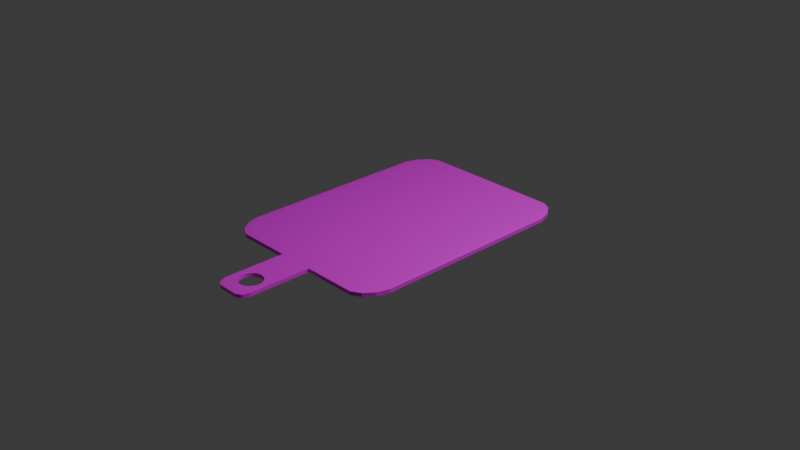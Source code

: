 # Source: CuttingBoard.blend  (saved by Blender 4.4.32; exported with 4.5.12 LTS)
import bpy
from mathutils import Matrix  # noqa: F401  (used for matrix-valued properties, if any)

bpy.ops.wm.read_factory_settings(use_empty=True)
scene = bpy.context.scene
scene.name = 'Scene'

# ---- collections
col_collection = bpy.data.collections.new('Collection'); scene.collection.children.link(col_collection)

# ---- images (referenced by path relative to the original .blend; pixels are not part of the script)
import os
ASSET_DIR = os.environ.get("B2B_ASSET_DIR", "")  # directory of the original .blend (textures are referenced by path, not embedded)
HERE = os.path.dirname(os.path.abspath(__file__))  # packed textures are extracted next to this script under _unpacked/

def load_image(name, relpath, width, height, colorspace="sRGB"):
    """Load a texture the original file referenced (path relative to the .blend, or extracted next to this script)."""
    p = next((c for c in (os.path.join(HERE, relpath), os.path.join(ASSET_DIR, relpath)) if relpath and os.path.exists(c)), "")
    if p:
        img = bpy.data.images.load(p, check_existing=True)
        img.name = name
    else:  # same state as the original file: an image datablock whose file is absent (Cycles renders it pink)
        img = bpy.data.images.new(name, width, height)
        img.source = "FILE"
        img.filepath = "//" + (relpath or name)
    img.colorspace_settings.name = colorspace
    return img
img_board_base_color = load_image('Board Base Color', '', 1024, 1024, 'sRGB')

# ---- materials (node trees are filled in below, after node groups)
mat_material_001 = bpy.data.materials.new('Material.001')

# ---- material node trees
mat_material_001.use_nodes = True; mat_material_001.node_tree.nodes.clear()
_N = mat_material_001.node_tree.nodes; _L = mat_material_001.node_tree.links
n0 = _N.new('ShaderNodeBsdfPrincipled'); n0.name = 'Principled BSDF'; n0.location = (10, 300)
n1 = _N.new('ShaderNodeOutputMaterial'); n1.name = 'Material Output'; n1.location = (300, 300)
n2 = _N.new('ShaderNodeTexImage'); n2.name = 'Image Texture'; n2.location = (-280, 280)
n2.image = img_board_base_color
_L.new(n0.outputs[0], n1.inputs[0])
_L.new(n2.outputs[0], n0.inputs[0])
n1.is_active_output = True

# ---- world
world_world = bpy.data.worlds.new('World'); scene.world = world_world
world_world.use_nodes = True; world_world.node_tree.nodes.clear()
_N = world_world.node_tree.nodes; _L = world_world.node_tree.links
n0 = _N.new('ShaderNodeOutputWorld'); n0.name = 'World Output'; n0.location = (300, 300)
n1 = _N.new('ShaderNodeBackground'); n1.name = 'Background'; n1.location = (10, 300)
n1.inputs[0].default_value = (0.05088, 0.05088, 0.05088, 1.0)
_L.new(n1.outputs[0], n0.inputs[0])
n0.is_active_output = True
world_world.color = (0.05088, 0.05088, 0.05088)
world_world.sun_shadow_jitter_overblur = 0.0

# ---- cameras
cam_camera = bpy.data.cameras.new('Camera')
cam_camera.clip_end = 100.0
cam_camera.ortho_scale = 7.314

# ---- lights
light_light = bpy.data.lights.new('Light', 'POINT')
light_light.energy = 1000.0
light_light.shadow_soft_size = 0.1

# ---- meshes
me_cube_001 = bpy.data.meshes.new('Cube.001')
me_cube_001.from_pydata([(0.39, -1.0, -0.78), (0.39, -0.9584, 0.8805), (0.39, 0.9584, -0.8805), (0.39, 0.78, -1.0), (0.39, 0.8805, 0.9584), (0.39, 1.0, 0.78), (0.39, -0.8805, -0.9584), (0.39, -0.78, 1.0), (0.0, -0.9584, 0.8805), (0.0, -1.0, 0.78), (0.0, -0.8805, 0.9584), (0.0, -0.78, 1.0), (0.0, -0.9584, -0.8805), (0.0, -1.0, -0.78), (0.0, -0.8805, -0.9584), (0.0, -0.78, -1.0), (0.0, 0.9584, 0.8805), (0.0, 1.0, 0.78), (0.0, 0.8805, 0.9584), (0.0, 0.78, 1.0), (0.0, 0.9584, -0.8805), (0.0, 1.0, -0.78), (0.0, 0.8805, -0.9584), (0.0, 0.78, -1.0), (-0.8805, -0.78, -0.9584), (-0.78, -0.78, -1.0), (-0.78, -0.8805, -0.9584), (-0.8869, -0.8869, -0.9039), (-0.78, -0.9584, -0.8805), (-0.78, -1.0, -0.78), (-0.8805, -0.9584, -0.78), (-0.8869, -0.9039, -0.8869), (-0.9584, -0.78, -0.8805), (-0.9039, -0.8869, -0.8869), (-0.9584, -0.8805, -0.78), (-1.0, -0.78, -0.78), (-0.8805, -0.9584, 0.78), (-0.78, -1.0, 0.78), (-0.78, -0.9584, 0.8805), (-0.8869, -0.9039, 0.8869), (-0.78, -0.8805, 0.9584), (-0.78, -0.78, 1.0), (-0.8805, -0.78, 0.9584), (-0.8869, -0.8869, 0.9039), (-0.9584, -0.8805, 0.78), (-0.9039, -0.8869, 0.8869), (-0.9584, -0.78, 0.8805), (-1.0, -0.78, 0.78), (-0.78, 0.8805, -0.9584), (-0.78, 0.78, -1.0), (-0.8805, 0.78, -0.9584), (-0.8869, 0.8869, -0.9039), (-0.9584, 0.78, -0.8805), (-1.0, 0.78, -0.78), (-0.9584, 0.8805, -0.78), (-0.9039, 0.8869, -0.8869), (-0.78, 0.9584, -0.8805), (-0.8869, 0.9039, -0.8869), (-0.8805, 0.9584, -0.78), (-0.78, 1.0, -0.78), (-0.8805, 0.78, 0.9584), (-0.78, 0.78, 1.0), (-0.78, 0.8805, 0.9584), (-0.8869, 0.8869, 0.9039), (-0.78, 0.9584, 0.8805), (-0.78, 1.0, 0.78), (-0.8805, 0.9584, 0.78), (-0.8869, 0.9039, 0.8869), (-0.9584, 0.78, 0.8805), (-0.9039, 0.8869, 0.8869), (-0.9584, 0.8805, 0.78), (-1.0, 0.78, 0.78), (0.78, -0.8805, -0.9584), (0.78, -0.78, -1.0), (0.8805, -0.78, -0.9584), (0.8869, -0.8869, -0.9039), (0.9584, -0.78, -0.8805), (1.0, -0.78, -0.78), (0.9584, -0.8805, -0.78), (0.9039, -0.8869, -0.8869), (0.78, -0.9584, -0.8805), (0.8869, -0.9039, -0.8869), (0.8805, -0.9584, -0.78), (0.78, -1.0, -0.78), (0.8805, -0.78, 0.9584), (0.78, -0.78, 1.0), (0.78, -0.8805, 0.9584), (0.8869, -0.8869, 0.9039), (0.78, -0.9584, 0.8805), (0.78, -1.0, 0.78), (0.8805, -0.9584, 0.78), (0.8869, -0.9039, 0.8869), (0.9584, -0.78, 0.8805), (0.9039, -0.8869, 0.8869), (0.9584, -0.8805, 0.78), (1.0, -0.78, 0.78), (0.8805, 0.78, -0.9584), (0.78, 0.78, -1.0), (0.78, 0.8805, -0.9584), (0.8869, 0.8869, -0.9039), (0.78, 0.9584, -0.8805), (0.78, 1.0, -0.78), (0.8805, 0.9584, -0.78), (0.8869, 0.9039, -0.8869), (0.9584, 0.78, -0.8805), (0.9039, 0.8869, -0.8869), (0.9584, 0.8805, -0.78), (1.0, 0.78, -0.78), (0.78, 0.8805, 0.9584), (0.78, 0.78, 1.0), (0.8805, 0.78, 0.9584), (0.8869, 0.8869, 0.9039), (0.9584, 0.78, 0.8805), (1.0, 0.78, 0.78), (0.9584, 0.8805, 0.78), (0.9039, 0.8869, 0.8869), (0.78, 0.9584, 0.8805), (0.8869, 0.9039, 0.8869), (0.8805, 0.9584, 0.78), (0.78, 1.0, 0.78), (0.39, 0.8805, -0.9584), (0.39, 1.0, -0.78), (0.39, 0.78, 1.0), (0.39, 0.9584, 0.8805), (0.39, -0.78, -1.0), (0.39, -0.9584, -0.8805), (0.39, -0.8805, 0.9584), (0.39, -1.0, 0.78), (0.195, -1.0, 0.78), (0.195, -0.8805, 0.9584), (0.195, 0.9584, 0.8805), (0.195, -0.78, 1.0), (0.195, -0.8805, -0.9584), (0.195, 1.0, 0.78), (0.195, 0.8805, 0.9584), (0.195, 0.78, -1.0), (0.195, -0.9584, -0.8805), (0.195, 0.8805, -0.9584), (0.195, 0.78, 1.0), (0.195, 0.9584, -0.8805), (0.195, -0.9584, 0.8805), (0.195, -1.0, -0.78), (0.195, -0.78, -1.0), (0.195, 1.0, -0.78), (-0.39, -0.9584, -0.8805), (-0.39, 0.9584, 0.8805), (-0.39, 1.0, -0.78), (-0.39, 0.8805, -0.9584), (-0.39, 0.78, 1.0), (-0.39, -0.78, -1.0), (-0.39, -0.8805, 0.9584), (-0.39, -1.0, 0.78), (-0.39, 0.78, -1.0), (-0.39, 0.9584, -0.8805), (-0.39, 0.8805, 0.9584), (-0.39, 1.0, 0.78), (-0.39, -0.8805, -0.9584), (-0.39, -1.0, -0.78), (-0.39, -0.78, 1.0), (-0.39, -0.9584, 0.8805), (-0.195, -0.9584, -0.8805), (-0.195, 0.9584, 0.8805), (-0.195, 1.0, -0.78), (-0.195, 0.8805, -0.9584), (-0.195, 0.78, 1.0), (-0.195, -0.78, -1.0), (-0.195, -0.8805, 0.9584), (-0.195, -1.0, 0.78), (-0.195, 0.78, -1.0), (-0.195, 0.9584, -0.8805), (-0.195, 0.8805, 0.9584), (-0.195, 1.0, 0.78), (-0.195, -0.8805, -0.9584), (-0.195, -1.0, -0.78), (-0.195, -0.78, 1.0), (-0.195, -0.9584, 0.8805), (0.02851, -1.575, 0.6958), (0.08422, -1.575, 0.6958), (0.07079, -1.556, 0.7433), (0.002555, -1.556, 0.7433), (0.05381, -1.539, 0.7603), (0.0, -1.491, 0.78), (-0.05381, -1.539, 0.7603), (0.0, -1.553, 0.7459), (-0.02851, -1.575, 0.6958), (-0.002555, -1.556, 0.7433), (-0.07079, -1.556, 0.7433), (-0.08422, -1.575, 0.6958), (-0.02851, -1.575, -0.6958), (-0.08422, -1.575, -0.6958), (-0.07079, -1.556, -0.7433), (-0.002555, -1.556, -0.7433), (-0.05381, -1.539, -0.7603), (0.0, -1.491, -0.78), (0.05381, -1.539, -0.7603), (0.0, -1.553, -0.7459), (0.02851, -1.575, -0.6958), (0.002555, -1.556, -0.7433), (0.07079, -1.556, -0.7433), (0.08422, -1.575, -0.6958), (0.1753, -1.539, -0.7262), (0.1412, -1.539, -0.7603), (0.195, -1.491, -0.78), (0.1583, -1.556, -0.7092), (0.1108, -1.575, -0.6958), (0.1242, -1.556, -0.7433), (-0.1753, -1.539, 0.7262), (-0.1412, -1.539, 0.7603), (-0.195, -1.491, 0.78), (-0.1583, -1.556, 0.7092), (-0.1108, -1.575, 0.6958), (-0.1242, -1.556, 0.7433), (0.1108, -1.575, 0.6958), (0.1583, -1.556, 0.7092), (0.1242, -1.556, 0.7433), (0.1753, -1.539, 0.7262), (0.195, -1.491, 0.78), (0.1412, -1.539, 0.7603), (-0.1108, -1.575, -0.6958), (-0.1583, -1.556, -0.7092), (-0.1242, -1.556, -0.7433), (-0.1753, -1.539, -0.7262), (-0.195, -1.491, -0.78), (-0.1412, -1.539, -0.7603), (-0.1219, -1.384, 0.78), (-0.1126, -1.419, 0.78), (-0.1196, -1.402, 0.78), (-0.1196, -1.366, 0.78), (-0.1014, -1.434, 0.78), (-0.1014, -1.333, 0.78), (-0.08621, -1.448, 0.78), (-0.1126, -1.349, 0.78), (-0.04666, -1.468, 0.78), (-0.06773, -1.46, 0.78), (-0.06773, -1.308, 0.78), (0.0, -1.475, 0.78), (0.0, -1.293, 0.78), (-0.02378, -1.473, 0.78), (-0.02378, -1.295, 0.78), (-0.04666, -1.3, 0.78), (-0.08621, -1.32, 0.78), (0.02378, -1.295, -0.78), (0.02378, -1.473, -0.78), (0.0, -1.475, -0.78), (0.0, -1.293, -0.78), (0.06773, -1.46, -0.78), (0.04666, -1.468, -0.78), (0.06773, -1.308, -0.78), (0.04666, -1.3, -0.78), (0.1014, -1.434, -0.78), (0.1014, -1.333, -0.78), (0.1219, -1.384, -0.78), (0.1196, -1.366, -0.78), (0.1196, -1.402, -0.78), (0.1126, -1.349, -0.78), (0.08621, -1.448, -0.78), (0.1126, -1.419, -0.78), (0.08621, -1.32, -0.78), (-0.06773, -1.308, -0.78), (-0.04666, -1.3, -0.78), (-0.02378, -1.295, -0.78), (-0.1196, -1.402, -0.78), (-0.1219, -1.384, -0.78), (-0.1196, -1.366, -0.78), (-0.1126, -1.419, -0.78), (-0.1126, -1.349, -0.78), (-0.1014, -1.434, -0.78), (-0.1014, -1.333, -0.78), (-0.08621, -1.448, -0.78), (-0.08621, -1.32, -0.78), (-0.04666, -1.468, -0.78), (-0.02378, -1.473, -0.78), (-0.06773, -1.46, -0.78), (0.06773, -1.308, 0.78), (0.04666, -1.3, 0.78), (0.02378, -1.295, 0.78), (0.04666, -1.468, 0.78), (0.02378, -1.473, 0.78), (0.08621, -1.448, 0.78), (0.08621, -1.32, 0.78), (0.06773, -1.46, 0.78), (0.1126, -1.419, 0.78), (0.1219, -1.384, 0.78), (0.1196, -1.402, 0.78), (0.1196, -1.366, 0.78), (0.1014, -1.434, 0.78), (0.1126, -1.349, 0.78), (0.1014, -1.333, 0.78)], [], [(35, 47, 71, 53), (110, 84, 92, 112), (147, 48, 56, 153), (39, 43, 45), (63, 67, 69), (3, 97, 73, 124), (150, 40, 38, 159), (66, 58, 54, 70), (4, 108, 116, 123), (74, 96, 104, 76), (99, 103, 105), (114, 106, 102, 118), (167, 9, 8, 175), (27, 31, 33), (157, 151, 37, 29), (148, 61, 41, 158), (121, 5, 119, 101), (51, 55, 57), (75, 79, 81), (111, 115, 117), (90, 82, 78, 94), (87, 91, 93), (107, 113, 95, 77), (30, 36, 44, 34), (42, 60, 68, 46), (6, 72, 80, 125), (24, 25, 26, 27), (28, 29, 30, 31), (32, 33, 34, 35), (36, 37, 38, 39), (40, 41, 42, 43), (44, 45, 46, 47), (48, 49, 50, 51), (52, 53, 54, 55), (56, 57, 58, 59), (60, 61, 62, 63), (64, 65, 66, 67), (68, 69, 70, 71), (72, 73, 74, 75), (76, 77, 78, 79), (80, 81, 82, 83), (84, 85, 86, 87), (88, 89, 90, 91), (92, 93, 94, 95), (96, 97, 98, 99), (100, 101, 102, 103), (104, 105, 106, 107), (108, 109, 110, 111), (112, 113, 114, 115), (116, 117, 118, 119), (32, 24, 27, 33), (26, 28, 31, 27), (30, 34, 33, 31), (44, 36, 39, 45), (38, 40, 43, 39), (42, 46, 45, 43), (56, 48, 51, 57), (50, 52, 55, 51), (54, 58, 57, 55), (68, 60, 63, 69), (62, 64, 67, 63), (66, 70, 69, 67), (80, 72, 75, 81), (74, 76, 79, 75), (78, 82, 81, 79), (92, 84, 87, 93), (86, 88, 91, 87), (90, 94, 93, 91), (104, 96, 99, 105), (98, 100, 103, 99), (102, 106, 105, 103), (116, 108, 111, 117), (110, 112, 115, 111), (114, 118, 117, 115), (49, 25, 24, 50), (35, 53, 52, 32), (29, 37, 36, 30), (47, 35, 34, 44), (41, 61, 60, 42), (71, 47, 46, 68), (65, 59, 58, 66), (53, 71, 70, 54), (152, 49, 48, 147), (121, 101, 100, 2), (122, 109, 108, 4), (155, 65, 64, 145), (113, 107, 106, 114), (101, 119, 118, 102), (73, 97, 96, 74), (107, 77, 76, 104), (109, 85, 84, 110), (95, 113, 112, 92), (89, 83, 82, 90), (77, 95, 94, 78), (124, 73, 72, 6), (157, 29, 28, 144), (158, 41, 40, 150), (127, 89, 88, 1), (50, 24, 32, 52), (131, 11, 10, 129), (141, 13, 12, 136), (165, 15, 14, 172), (133, 17, 16, 130), (164, 19, 18, 170), (162, 21, 20, 169), (135, 23, 22, 137), (172, 14, 12, 160), (162, 171, 17, 21), (138, 19, 11, 131), (189, 187, 210, 218), (170, 18, 16, 161), (129, 10, 8, 140), (168, 23, 15, 165), (137, 22, 20, 139), (98, 120, 2, 100), (86, 126, 1, 88), (83, 89, 127, 0), (109, 122, 7, 85), (97, 3, 120, 98), (119, 5, 123, 116), (83, 0, 125, 80), (85, 7, 126, 86), (128, 127, 1, 140), (142, 124, 6, 132), (138, 122, 4, 134), (143, 121, 2, 139), (132, 6, 125, 136), (143, 133, 5, 121), (134, 4, 123, 130), (135, 3, 124, 142), (23, 135, 142, 15), (18, 134, 130, 16), (21, 17, 133, 143), (14, 132, 136, 12), (21, 143, 139, 20), (19, 138, 134, 18), (15, 142, 132, 14), (9, 128, 140, 8), (120, 137, 139, 2), (126, 129, 140, 1), (0, 127, 128, 141), (122, 138, 131, 7), (3, 135, 137, 120), (5, 133, 130, 123), (0, 141, 136, 125), (7, 131, 129, 126), (49, 152, 149, 25), (62, 154, 145, 64), (59, 65, 155, 146), (26, 156, 144, 28), (59, 146, 153, 56), (61, 148, 154, 62), (25, 149, 156, 26), (174, 158, 150, 166), (173, 157, 144, 160), (171, 155, 145, 161), (168, 152, 147, 163), (164, 148, 158, 174), (173, 167, 151, 157), (37, 151, 159, 38), (166, 150, 159, 175), (163, 147, 153, 169), (22, 163, 169, 20), (10, 166, 175, 8), (206, 221, 219, 209), (19, 164, 174, 11), (23, 168, 163, 22), (17, 171, 161, 16), (13, 173, 160, 12), (11, 174, 166, 10), (152, 168, 165, 149), (154, 170, 161, 145), (146, 155, 171, 162), (156, 172, 160, 144), (146, 162, 169, 153), (148, 164, 170, 154), (149, 165, 172, 156), (151, 167, 175, 159), (213, 203, 200, 215), (236, 9, 167, 208, 181, 235, 237, 232, 233, 230, 228, 225, 226, 224, 227, 231, 229, 240, 234, 239, 238), (178, 214, 217, 180), (13, 141, 202, 193, 243, 242, 246, 245, 255, 249, 256, 253, 251, 252, 254, 250, 257, 247, 248, 241, 244), (204, 212, 177, 199), (190, 220, 223, 192), (179, 183, 185), (193, 222, 173, 13, 244, 260, 259, 258, 269, 267, 265, 263, 262, 261, 264, 266, 268, 272, 270, 271, 243), (235, 181, 216, 128, 9, 236, 275, 274, 273, 279, 287, 286, 284, 282, 283, 281, 285, 278, 280, 276, 277), (211, 186, 182, 207), (141, 128, 216, 202), (205, 198, 194, 201), (167, 173, 222, 208), (191, 195, 197), (176, 177, 178, 179), (180, 181, 182, 183), (184, 185, 186, 187), (188, 189, 190, 191), (192, 193, 194, 195), (196, 197, 198, 199), (200, 201, 202), (203, 204, 205), (206, 207, 208), (209, 210, 211), (212, 213, 214), (215, 216, 217), (218, 219, 220), (221, 222, 223), (184, 176, 179, 185), (178, 180, 183, 179), (182, 186, 185, 183), (196, 188, 191, 197), (190, 192, 195, 191), (194, 198, 197, 195), (187, 189, 188, 184), (199, 177, 176, 196), (200, 203, 205, 201), (204, 199, 198, 205), (193, 202, 201, 194), (206, 209, 211, 207), (210, 187, 186, 211), (181, 208, 207, 182), (177, 212, 214, 178), (213, 215, 217, 214), (216, 181, 180, 217), (212, 204, 203, 213), (202, 216, 215, 200), (189, 218, 220, 190), (219, 221, 223, 220), (222, 193, 192, 223), (208, 222, 221, 206), (218, 210, 209, 219), (184, 188, 196, 176), (241, 275, 236, 244), (275, 241, 248, 274), (274, 248, 247, 273), (273, 247, 257, 279), (279, 257, 250, 287), (250, 254, 286, 287), (254, 252, 284, 286), (252, 251, 282, 284), (251, 253, 283, 282), (253, 256, 281, 283), (256, 249, 285, 281), (249, 255, 278, 285), (255, 245, 280, 278), (245, 246, 276, 280), (246, 242, 277, 276), (242, 243, 235, 277), (237, 235, 243, 271), (232, 237, 271, 270), (233, 232, 270, 272), (230, 233, 272, 268), (228, 230, 268, 266), (264, 225, 228, 266), (261, 226, 225, 264), (262, 224, 226, 261), (263, 227, 224, 262), (265, 231, 227, 263), (267, 229, 231, 265), (269, 240, 229, 267), (258, 234, 240, 269), (259, 239, 234, 258), (260, 238, 239, 259), (244, 236, 238, 260)])
_uv = me_cube_001.uv_layers.new(name='UVMap')
_uv.uv.foreach_set('vector', [0.379, 0.314, 0.379, 0.03222, 0.6607, 0.03222, 0.6607, 0.314, 0.01942, 0.3462, 0.3011, 0.3462, 0.3007, 0.3603, 0.01904, 0.3603, 0.3462, 0.2436, 0.3462, 0.314, 0.3322, 0.314, 0.3322, 0.2436, 0.3432, 0.6796, 0.3464, 0.6796, 0.3463, 0.6826, 0.009845, 0.3333, 0.01291, 0.3333, 0.01291, 0.3364, 0.9812, 0.5898, 0.9812, 0.6603, 0.6997, 0.6603, 0.6997, 0.5898, 0.348, 0.5898, 0.348, 0.6603, 0.3333, 0.6603, 0.3333, 0.5898, 0.03222, 0.3322, 0.314, 0.3322, 0.314, 0.3462, 0.03222, 0.3462, 1.378e-08, 0.1027, 1.91e-08, 0.03222, 0.01407, 0.03222, 0.01407, 0.1027, 0.3011, 0.6925, 0.01942, 0.6925, 0.01904, 0.6784, 0.3007, 0.6784, 0.3364, 0.01291, 0.3333, 0.01291, 0.3333, 0.009845, 0.03222, 2.433e-09, 0.314, 2.371e-08, 0.314, 0.01407, 0.03222, 0.01407, 0.875, 0.01931, 0.8398, 0.01931, 0.8398, 0.001163, 0.875, 0.001163, 0.6796, 0.3592, 0.6764, 0.3592, 0.6794, 0.3561, 0.9102, 0.3011, 0.9102, 0.01931, 0.9807, 0.01931, 0.9807, 0.3011, 0.648, 0.5898, 0.648, 0.6603, 0.3665, 0.6603, 0.3665, 0.5898, 0.314, 0.1027, 0.03222, 0.1027, 0.03222, 0.03222, 0.314, 0.03222, 0.3364, 0.3333, 0.3333, 0.3364, 0.3333, 0.3333, 0.6796, 0.6796, 0.6794, 0.6826, 0.6764, 0.6796, 0.009845, 0.01291, 0.01291, 0.009845, 0.01291, 0.01291, 0.3333, 0.3785, 0.3333, 0.6603, 0.3189, 0.6603, 0.3189, 0.3785, 0.3464, 0.3592, 0.3432, 0.3592, 0.3463, 0.3561, 0.01883, 0.6603, 0.01883, 0.3785, 0.3005, 0.3785, 0.3005, 0.6603, 0.3462, 0.314, 0.3462, 0.03222, 0.3607, 0.03222, 0.3607, 0.314, 0.3785, 0.0, 0.6601, 0.0, 0.6605, 0.01407, 0.3788, 0.01407, 0.6812, 0.5898, 0.6812, 0.6603, 0.6665, 0.6603, 0.6665, 0.5898, 0.6993, 0.3603, 0.6997, 0.3785, 0.6812, 0.3785, 0.6796, 0.3592, 0.9807, 0.3193, 0.9807, 0.3011, 0.9988, 0.3011, 1.0, 0.3204, 0.3788, 0.3322, 0.3593, 0.3333, 0.3607, 0.314, 0.379, 0.314, 0.9988, 0.01931, 0.9807, 0.01931, 0.9807, 0.001163, 1.0, 0.0, 0.348, 0.6603, 0.3665, 0.6603, 0.3662, 0.6784, 0.3464, 0.6796, 0.3607, 0.03222, 0.3593, 0.01291, 0.3788, 0.01407, 0.379, 0.03222, 0.999, 0.3785, 0.9812, 0.3785, 0.9808, 0.3603, 0.9997, 0.3592, 0.6605, 0.3322, 0.6607, 0.314, 0.6787, 0.314, 0.6796, 0.3333, 0.3322, 0.314, 0.3333, 0.3333, 0.314, 0.3322, 0.314, 0.314, 0.6477, 0.6784, 0.648, 0.6603, 0.6658, 0.6603, 0.6665, 0.6796, 0.01407, 0.314, 0.03222, 0.314, 0.03222, 0.3322, 0.01291, 0.3333, 0.6605, 0.01407, 0.6796, 0.01291, 0.6787, 0.03222, 0.6607, 0.03222, 0.6812, 0.6603, 0.6997, 0.6603, 0.6993, 0.6784, 0.6796, 0.6796, 0.3007, 0.6784, 0.3005, 0.6603, 0.3189, 0.6603, 0.3203, 0.6796, 0.6989, 0.3193, 0.6796, 0.3204, 0.6807, 0.3011, 0.6989, 0.3011, 0.3662, 0.3603, 0.3665, 0.3785, 0.348, 0.3785, 0.3464, 0.3592, 0.6989, 0.001163, 0.6989, 0.01931, 0.6807, 0.01931, 0.6796, 0.0, 0.3007, 0.3603, 0.3203, 0.3592, 0.3189, 0.3785, 0.3005, 0.3785, 0.9808, 0.6784, 0.9812, 0.6603, 0.999, 0.6603, 0.9997, 0.6796, 0.3322, 0.03222, 0.314, 0.03222, 0.314, 0.01407, 0.3333, 0.01291, 0.01904, 0.6784, 0.0, 0.6796, 0.0008904, 0.6603, 0.01883, 0.6603, 0.6658, 0.3785, 0.648, 0.3785, 0.6477, 0.3603, 0.6665, 0.3591, 0.01904, 0.3603, 0.01883, 0.3785, 0.0008904, 0.3785, 0.0, 0.3592, 0.01407, 0.03222, 0.01291, 0.01291, 0.03222, 0.01407, 0.03222, 0.03222, 0.6987, 0.3462, 0.6993, 0.3603, 0.6796, 0.3592, 0.6794, 0.3561, 0.6812, 0.3785, 0.6665, 0.3785, 0.6764, 0.3592, 0.6796, 0.3592, 0.3462, 0.314, 0.3607, 0.314, 0.3593, 0.3333, 0.3561, 0.3333, 0.3607, 0.03222, 0.3462, 0.03222, 0.3561, 0.01291, 0.3593, 0.01291, 0.3333, 0.6603, 0.348, 0.6603, 0.3464, 0.6796, 0.3432, 0.6796, 0.3662, 0.6784, 0.3655, 0.6925, 0.3463, 0.6826, 0.3464, 0.6796, 0.3322, 0.314, 0.3462, 0.314, 0.3364, 0.3333, 0.3333, 0.3333, 0.6601, 0.3462, 0.6605, 0.3322, 0.6796, 0.3333, 0.6795, 0.3364, 0.314, 0.3462, 0.314, 0.3322, 0.3333, 0.3333, 0.3333, 0.3364, 0.6605, 0.01407, 0.6601, 0.0, 0.6795, 0.009845, 0.6796, 0.01291, -2.174e-09, 0.314, 0.01407, 0.314, 0.01291, 0.3333, 0.009845, 0.3333, 0.03222, 0.3322, 0.03222, 0.3462, 0.01291, 0.3364, 0.01291, 0.3333, 0.6665, 0.6603, 0.6812, 0.6603, 0.6796, 0.6796, 0.6764, 0.6796, 0.6993, 0.6784, 0.6987, 0.6925, 0.6794, 0.6826, 0.6796, 0.6796, 0.3189, 0.6603, 0.3333, 0.6603, 0.3235, 0.6796, 0.3203, 0.6796, 0.3655, 0.3462, 0.3662, 0.3603, 0.3464, 0.3592, 0.3463, 0.3561, 0.348, 0.3785, 0.3333, 0.3785, 0.3432, 0.3592, 0.3464, 0.3592, 0.3333, 0.3785, 0.3189, 0.3785, 0.3203, 0.3592, 0.3235, 0.3592, 0.01904, 0.6784, 0.01942, 0.6925, 8.467e-05, 0.6826, 0.0, 0.6796, 0.3462, 0.03222, 0.3322, 0.03222, 0.3333, 0.01291, 0.3364, 0.01291, 0.314, 0.01407, 0.314, 2.371e-08, 0.3333, 0.009845, 0.3333, 0.01291, 0.01407, 0.03222, 1.91e-08, 0.03222, 0.009845, 0.01291, 0.01291, 0.01291, 0.01942, 0.3462, 0.01904, 0.3603, 0.0, 0.3592, 8.467e-05, 0.3561, 0.03222, 2.433e-09, 0.03222, 0.01407, 0.01291, 0.01291, 0.01291, 0.009845, 0.9812, 0.3785, 0.6997, 0.3785, 0.6993, 0.3603, 0.9808, 0.3603, 0.379, 0.314, 0.6607, 0.314, 0.6605, 0.3322, 0.3788, 0.3322, 0.9807, 0.3011, 0.9807, 0.01931, 0.9988, 0.01931, 0.9988, 0.3011, 0.379, 0.03222, 0.379, 0.314, 0.3607, 0.314, 0.3607, 0.03222, 0.3665, 0.6603, 0.648, 0.6603, 0.6477, 0.6784, 0.3662, 0.6784, 0.6607, 0.03222, 0.379, 0.03222, 0.3788, 0.01407, 0.6605, 0.01407, 0.03222, 0.314, 0.314, 0.314, 0.314, 0.3322, 0.03222, 0.3322, 0.6607, 0.314, 0.6607, 0.03222, 0.6787, 0.03222, 0.6787, 0.314, 0.9812, 0.4489, 0.9812, 0.3785, 0.999, 0.3785, 0.999, 0.4489, 0.314, 0.1027, 0.314, 0.03222, 0.3322, 0.03222, 0.3322, 0.1027, 0.648, 0.4489, 0.648, 0.3785, 0.6658, 0.3785, 0.6658, 0.4489, 0.03222, 0.2436, 0.03222, 0.314, 0.01407, 0.314, 0.01407, 0.2436, 0.01883, 0.3785, 0.01883, 0.6603, 0.0008904, 0.6603, 0.0008904, 0.3785, 0.314, 0.03222, 0.03222, 0.03222, 0.03222, 0.01407, 0.314, 0.01407, 0.6997, 0.6603, 0.9812, 0.6603, 0.9808, 0.6784, 0.6993, 0.6784, 0.01883, 0.6603, 0.3005, 0.6603, 0.3007, 0.6784, 0.01904, 0.6784, 0.648, 0.3785, 0.3665, 0.3785, 0.3662, 0.3603, 0.6477, 0.3603, 0.3005, 0.3785, 0.01883, 0.3785, 0.01904, 0.3603, 0.3007, 0.3603, 0.6989, 0.01931, 0.6989, 0.3011, 0.6807, 0.3011, 0.6807, 0.01931, 0.3005, 0.6603, 0.3005, 0.3785, 0.3189, 0.3785, 0.3189, 0.6603, 0.6997, 0.5898, 0.6997, 0.6603, 0.6812, 0.6603, 0.6812, 0.5898, 0.9102, 0.3011, 0.9807, 0.3011, 0.9807, 0.3193, 0.9102, 0.3193, 0.3665, 0.5898, 0.3665, 0.6603, 0.348, 0.6603, 0.348, 0.5898, 0.7693, 0.01931, 0.6989, 0.01931, 0.6989, 0.001163, 0.7693, 0.001163, 0.6601, 0.3462, 0.3785, 0.3462, 0.3788, 0.3322, 0.6605, 0.3322, 0.3665, 0.4841, 0.3665, 0.5194, 0.348, 0.5194, 0.348, 0.4841, 0.8046, 0.3011, 0.8398, 0.3011, 0.8398, 0.3193, 0.8046, 0.3193, 0.6997, 0.4841, 0.6997, 0.5194, 0.6812, 0.5194, 0.6812, 0.4841, 0.03222, 0.1379, 0.03222, 0.1731, 0.01407, 0.1731, 0.01407, 0.1379, 0.648, 0.5546, 0.648, 0.5194, 0.6658, 0.5194, 0.6658, 0.5546, 0.314, 0.2083, 0.314, 0.1731, 0.3322, 0.1731, 0.3322, 0.2083, 0.9812, 0.5546, 0.9812, 0.5194, 0.999, 0.5194, 0.999, 0.5546, 0.6812, 0.4841, 0.6812, 0.5194, 0.6665, 0.5194, 0.6665, 0.4841, 0.314, 0.2083, 0.03222, 0.2083, 0.03222, 0.1731, 0.314, 0.1731, 0.648, 0.4841, 0.648, 0.5194, 0.3665, 0.5194, 0.3665, 0.4841, 0.2515, 0.9591, 0.2515, 0.7077, 0.2563, 0.7077, 0.2563, 0.9591, 5.804e-09, 0.2083, 8.464e-09, 0.1731, 0.01407, 0.1731, 0.01407, 0.2083, 0.348, 0.4841, 0.348, 0.5194, 0.3333, 0.5194, 0.3333, 0.4841, 0.9812, 0.4841, 0.9812, 0.5194, 0.6997, 0.5194, 0.6997, 0.4841, 0.3462, 0.1379, 0.3462, 0.1731, 0.3322, 0.1731, 0.3322, 0.1379, 0.3462, 0.03222, 0.3462, 0.1027, 0.3322, 0.1027, 0.3322, 0.03222, 0.348, 0.3785, 0.348, 0.4489, 0.3333, 0.4489, 0.3333, 0.3785, 0.6989, 0.3011, 0.6989, 0.01931, 0.7693, 0.01931, 0.7693, 0.3011, 0.648, 0.3785, 0.648, 0.4489, 0.3665, 0.4489, 0.3665, 0.3785, 0.9812, 0.6603, 0.9812, 0.5898, 0.999, 0.5898, 0.999, 0.6603, 0.03222, 0.03222, 0.03222, 0.1027, 0.01407, 0.1027, 0.01407, 0.03222, 0.6989, 0.3011, 0.7693, 0.3011, 0.7693, 0.3193, 0.6989, 0.3193, 0.3665, 0.3785, 0.3665, 0.4489, 0.348, 0.4489, 0.348, 0.3785, 0.8046, 0.01931, 0.7693, 0.01931, 0.7693, 0.001163, 0.8046, 0.001163, 0.6997, 0.5546, 0.6997, 0.5898, 0.6812, 0.5898, 0.6812, 0.5546, 0.648, 0.4841, 0.648, 0.4489, 0.6658, 0.4489, 0.6658, 0.4841, 0.314, 0.1379, 0.314, 0.1027, 0.3322, 0.1027, 0.3322, 0.1379, 0.6812, 0.5546, 0.6812, 0.5898, 0.6665, 0.5898, 0.6665, 0.5546, 0.314, 0.1379, 0.03222, 0.1379, 0.03222, 0.1027, 0.314, 0.1027, 1.112e-08, 0.1379, 1.378e-08, 0.1027, 0.01407, 0.1027, 0.01407, 0.1379, 0.9812, 0.5546, 0.9812, 0.5898, 0.6997, 0.5898, 0.6997, 0.5546, 0.9812, 0.5194, 0.9812, 0.5546, 0.6997, 0.5546, 0.6997, 0.5194, 8.464e-09, 0.1731, 1.112e-08, 0.1379, 0.01407, 0.1379, 0.01407, 0.1731, 0.314, 0.1731, 0.03222, 0.1731, 0.03222, 0.1379, 0.314, 0.1379, 0.6812, 0.5194, 0.6812, 0.5546, 0.6665, 0.5546, 0.6665, 0.5194, 0.314, 0.1731, 0.314, 0.1379, 0.3322, 0.1379, 0.3322, 0.1731, 0.648, 0.5194, 0.648, 0.4841, 0.6658, 0.4841, 0.6658, 0.5194, 0.6997, 0.5194, 0.6997, 0.5546, 0.6812, 0.5546, 0.6812, 0.5194, 0.8398, 0.01931, 0.8046, 0.01931, 0.8046, 0.001163, 0.8398, 0.001163, 0.3462, 0.1027, 0.3462, 0.1379, 0.3322, 0.1379, 0.3322, 0.1027, 0.348, 0.4489, 0.348, 0.4841, 0.3333, 0.4841, 0.3333, 0.4489, 0.7693, 0.3011, 0.7693, 0.01931, 0.8046, 0.01931, 0.8046, 0.3011, 0.648, 0.4489, 0.648, 0.4841, 0.3665, 0.4841, 0.3665, 0.4489, 0.9812, 0.5898, 0.9812, 0.5546, 0.999, 0.5546, 0.999, 0.5898, 0.03222, 0.1027, 0.03222, 0.1379, 0.01407, 0.1379, 0.01407, 0.1027, 0.7693, 0.3011, 0.8046, 0.3011, 0.8046, 0.3193, 0.7693, 0.3193, 0.3665, 0.4489, 0.3665, 0.4841, 0.348, 0.4841, 0.348, 0.4489, 0.9812, 0.3785, 0.9812, 0.4489, 0.6997, 0.4489, 0.6997, 0.3785, -2.174e-09, 0.314, 3.145e-09, 0.2436, 0.01407, 0.2436, 0.01407, 0.314, 0.314, 0.314, 0.03222, 0.314, 0.03222, 0.2436, 0.314, 0.2436, 0.6812, 0.3785, 0.6812, 0.4489, 0.6665, 0.4489, 0.6665, 0.3785, 0.314, 0.314, 0.314, 0.2436, 0.3322, 0.2436, 0.3322, 0.314, 0.648, 0.6603, 0.648, 0.5898, 0.6658, 0.5898, 0.6658, 0.6603, 0.6997, 0.3785, 0.6997, 0.4489, 0.6812, 0.4489, 0.6812, 0.3785, 0.3665, 0.5546, 0.3665, 0.5898, 0.348, 0.5898, 0.348, 0.5546, 0.875, 0.3011, 0.9102, 0.3011, 0.9102, 0.3193, 0.875, 0.3193, 0.03222, 0.2083, 0.03222, 0.2436, 0.01407, 0.2436, 0.01407, 0.2083, 0.9812, 0.4841, 0.9812, 0.4489, 0.999, 0.4489, 0.999, 0.4841, 0.648, 0.5546, 0.648, 0.5898, 0.3665, 0.5898, 0.3665, 0.5546, 0.875, 0.3011, 0.875, 0.01931, 0.9102, 0.01931, 0.9102, 0.3011, 0.9807, 0.01931, 0.9102, 0.01931, 0.9102, 0.001163, 0.9807, 0.001163, 0.348, 0.5546, 0.348, 0.5898, 0.3333, 0.5898, 0.3333, 0.5546, 0.3462, 0.2083, 0.3462, 0.2436, 0.3322, 0.2436, 0.3322, 0.2083, 0.3462, 0.1731, 0.3462, 0.2083, 0.3322, 0.2083, 0.3322, 0.1731, 0.348, 0.5194, 0.348, 0.5546, 0.3333, 0.5546, 0.3333, 0.5194, 0.00315, 0.7022, 0.00315, 0.9646, 0.0, 0.9615, 2.153e-08, 0.7053, 0.648, 0.5194, 0.648, 0.5546, 0.3665, 0.5546, 0.3665, 0.5194, 0.9812, 0.5194, 0.9812, 0.4841, 0.999, 0.4841, 0.999, 0.5194, 0.03222, 0.1731, 0.03222, 0.2083, 0.01407, 0.2083, 0.01407, 0.1731, 0.8398, 0.3011, 0.875, 0.3011, 0.875, 0.3193, 0.8398, 0.3193, 0.3665, 0.5194, 0.3665, 0.5546, 0.348, 0.5546, 0.348, 0.5194, 0.9812, 0.4489, 0.9812, 0.4841, 0.6997, 0.4841, 0.6997, 0.4489, 3.145e-09, 0.2436, 5.804e-09, 0.2083, 0.01407, 0.2083, 0.01407, 0.2436, 0.314, 0.2436, 0.03222, 0.2436, 0.03222, 0.2083, 0.314, 0.2083, 0.6812, 0.4489, 0.6812, 0.4841, 0.6665, 0.4841, 0.6665, 0.4489, 0.314, 0.2436, 0.314, 0.2083, 0.3322, 0.2083, 0.3322, 0.2436, 0.648, 0.5898, 0.648, 0.5546, 0.6658, 0.5546, 0.6658, 0.5898, 0.6997, 0.4489, 0.6997, 0.4841, 0.6812, 0.4841, 0.6812, 0.4489, 0.9102, 0.01931, 0.875, 0.01931, 0.875, 0.001163, 0.9102, 0.001163, 0.2011, 0.7053, 0.2011, 0.9615, 0.1979, 0.9646, 0.1979, 0.7022, 0.38, 0.7453, 0.38, 0.6925, 0.4152, 0.6925, 0.4152, 0.7811, 0.38, 0.7811, 0.38, 0.7782, 0.3843, 0.7779, 0.3884, 0.7769, 0.3922, 0.7754, 0.3956, 0.7734, 0.3983, 0.7709, 0.4004, 0.768, 0.4016, 0.765, 0.402, 0.7618, 0.4016, 0.7586, 0.4004, 0.7555, 0.3983, 0.7526, 0.3956, 0.7502, 0.3922, 0.7481, 0.3884, 0.7466, 0.3843, 0.7457, 0.3672, 0.7931, 0.3576, 0.7931, 0.3545, 0.7899, 0.3703, 0.7899, 0.4505, 0.7931, 0.4152, 0.7931, 0.4152, 0.7044, 0.4505, 0.7044, 0.4505, 0.7074, 0.4462, 0.7077, 0.442, 0.7086, 0.4382, 0.7102, 0.4349, 0.7122, 0.4321, 0.7147, 0.4301, 0.7175, 0.4289, 0.7206, 0.4284, 0.7238, 0.4289, 0.727, 0.4301, 0.7301, 0.4321, 0.7329, 0.4349, 0.7354, 0.4382, 0.7375, 0.442, 0.739, 0.4462, 0.7399, 0.4505, 0.7402, 0.2163, 0.9591, 0.2163, 0.7077, 0.2211, 0.7077, 0.2211, 0.9591, 0.4632, 0.6925, 0.4729, 0.6925, 0.476, 0.6957, 0.4602, 0.6957, 0.3795, 0.7931, 0.38, 0.7926, 0.3805, 0.7931, 0.4505, 0.7044, 0.4857, 0.7044, 0.4857, 0.7931, 0.4505, 0.7931, 0.4505, 0.7402, 0.4548, 0.7399, 0.4589, 0.739, 0.4627, 0.7375, 0.466, 0.7354, 0.4688, 0.7329, 0.4708, 0.7301, 0.4721, 0.727, 0.4725, 0.7238, 0.4721, 0.7206, 0.4708, 0.7175, 0.4688, 0.7147, 0.466, 0.7122, 0.4627, 0.7102, 0.4589, 0.7086, 0.4548, 0.7077, 0.4505, 0.7074, 0.38, 0.7782, 0.38, 0.7811, 0.3448, 0.7811, 0.3448, 0.6925, 0.38, 0.6925, 0.38, 0.7453, 0.3757, 0.7457, 0.3716, 0.7466, 0.3678, 0.7481, 0.3644, 0.7502, 0.3617, 0.7526, 0.3597, 0.7555, 0.3584, 0.7586, 0.358, 0.7618, 0.3584, 0.765, 0.3597, 0.768, 0.3617, 0.7709, 0.3644, 0.7734, 0.3678, 0.7754, 0.3716, 0.7769, 0.3757, 0.7779, 0.4024, 0.7931, 0.3928, 0.7931, 0.3897, 0.7899, 0.4055, 0.7899, 0.1005, 0.9743, 0.1005, 0.6925, 0.1893, 0.6925, 0.1893, 0.9743, 0.428, 0.6925, 0.4377, 0.6925, 0.4407, 0.6957, 0.425, 0.6957, 0.1005, 0.6925, 0.1005, 0.9743, 0.01183, 0.9743, 0.01183, 0.6925, 0.4509, 0.6925, 0.4505, 0.693, 0.45, 0.6925, 0.2312, 0.7077, 0.2211, 0.7077, 0.2235, 0.6991, 0.2358, 0.6991, 0.3703, 0.7899, 0.38, 0.7811, 0.3897, 0.7899, 0.38, 0.7926, 0.2415, 0.7077, 0.2368, 0.6991, 0.2491, 0.6991, 0.2515, 0.7077, 0.2415, 0.9591, 0.2515, 0.9591, 0.2491, 0.9677, 0.2368, 0.9677, 0.4602, 0.6957, 0.4505, 0.7044, 0.4407, 0.6957, 0.4505, 0.693, 0.2312, 0.9591, 0.2358, 0.9677, 0.2235, 0.9677, 0.2211, 0.9591, 0.2046, 0.9646, 0.2108, 0.9707, 0.2011, 0.9743, 0.2077, 0.9615, 0.2163, 0.9591, 0.2139, 0.9677, 0.268, 0.7022, 0.2618, 0.696, 0.2715, 0.6925, 0.2649, 0.7053, 0.2563, 0.7077, 0.2587, 0.6991, 0.2163, 0.7077, 0.2077, 0.7053, 0.2139, 0.6991, 0.2046, 0.7022, 0.2011, 0.6925, 0.2108, 0.696, 0.2563, 0.9591, 0.2649, 0.9615, 0.2587, 0.9677, 0.268, 0.9646, 0.2715, 0.9743, 0.2618, 0.9707, 0.2415, 0.7077, 0.2312, 0.7077, 0.2358, 0.6991, 0.2368, 0.6991, 0.3672, 0.7931, 0.3703, 0.7899, 0.38, 0.7926, 0.3795, 0.7931, 0.3897, 0.7899, 0.3928, 0.7931, 0.3805, 0.7931, 0.38, 0.7926, 0.2312, 0.9591, 0.2415, 0.9591, 0.2368, 0.9677, 0.2358, 0.9677, 0.4632, 0.6925, 0.4602, 0.6957, 0.4505, 0.693, 0.4509, 0.6925, 0.4407, 0.6957, 0.4377, 0.6925, 0.45, 0.6925, 0.4505, 0.693, 0.2515, 0.7077, 0.2515, 0.9591, 0.2415, 0.9591, 0.2415, 0.7077, 0.2211, 0.9591, 0.2211, 0.7077, 0.2312, 0.7077, 0.2312, 0.9591, 0.2046, 0.9646, 0.2077, 0.9615, 0.2139, 0.9677, 0.2108, 0.9707, 0.2163, 0.9591, 0.2211, 0.9591, 0.2235, 0.9677, 0.2139, 0.9677, 0.4505, 0.7044, 0.4152, 0.7044, 0.425, 0.6957, 0.4407, 0.6957, 0.268, 0.7022, 0.2649, 0.7053, 0.2587, 0.6991, 0.2618, 0.696, 0.2563, 0.7077, 0.2515, 0.7077, 0.2491, 0.6991, 0.2587, 0.6991, 0.38, 0.7811, 0.4152, 0.7811, 0.4055, 0.7899, 0.3897, 0.7899, 0.2211, 0.7077, 0.2163, 0.7077, 0.2139, 0.6991, 0.2235, 0.6991, 0.2077, 0.7053, 0.2046, 0.7022, 0.2108, 0.696, 0.2139, 0.6991, 0.3448, 0.7811, 0.38, 0.7811, 0.3703, 0.7899, 0.3545, 0.7899, 0.2163, 0.7077, 0.2163, 0.9591, 0.2077, 0.9615, 0.2077, 0.7053, 0.1893, 0.9743, 0.1893, 0.6925, 0.1979, 0.7022, 0.1979, 0.9646, 0.2515, 0.9591, 0.2563, 0.9591, 0.2587, 0.9677, 0.2491, 0.9677, 0.2649, 0.9615, 0.268, 0.9646, 0.2618, 0.9707, 0.2587, 0.9677, 0.4857, 0.7044, 0.4505, 0.7044, 0.4602, 0.6957, 0.476, 0.6957, 0.01183, 0.6925, 0.01183, 0.9743, 0.00315, 0.9646, 0.00315, 0.7022, 0.2563, 0.9591, 0.2563, 0.7077, 0.2649, 0.7053, 0.2649, 0.9615, 0.2415, 0.7077, 0.2415, 0.9591, 0.2312, 0.9591, 0.2312, 0.7077, 0.2856, 0.9743, 0.2856, 0.6925, 0.2898, 0.6925, 0.2898, 0.9743, 0.2856, 0.6925, 0.2856, 0.9743, 0.2814, 0.9743, 0.2814, 0.6925, 0.2814, 0.6925, 0.2814, 0.9743, 0.2776, 0.9743, 0.2776, 0.6925, 0.2776, 0.6925, 0.2776, 0.9743, 0.2743, 0.9743, 0.2743, 0.6925, 0.2743, 0.6925, 0.2743, 0.9743, 0.2715, 0.9743, 0.2715, 0.6925, 0.5222, 0.9743, 0.5193, 0.9743, 0.5193, 0.6925, 0.5222, 0.6925, 0.5193, 0.9743, 0.5162, 0.9743, 0.5162, 0.6925, 0.5193, 0.6925, 0.5162, 0.9743, 0.513, 0.9743, 0.513, 0.6925, 0.5162, 0.6925, 0.513, 0.9743, 0.5098, 0.9743, 0.5098, 0.6925, 0.513, 0.6925, 0.5098, 0.9743, 0.5067, 0.9743, 0.5067, 0.6925, 0.5098, 0.6925, 0.5067, 0.9743, 0.5039, 0.9743, 0.5039, 0.6925, 0.5067, 0.6925, 0.3448, 0.9743, 0.342, 0.9743, 0.342, 0.6925, 0.3448, 0.6925, 0.342, 0.9743, 0.3387, 0.9743, 0.3387, 0.6925, 0.342, 0.6925, 0.3387, 0.9743, 0.3349, 0.9743, 0.3349, 0.6925, 0.3387, 0.6925, 0.3349, 0.9743, 0.3308, 0.9743, 0.3308, 0.6925, 0.3349, 0.6925, 0.3308, 0.9743, 0.3265, 0.9743, 0.3265, 0.6925, 0.3308, 0.6925, 0.3222, 0.6925, 0.3265, 0.6925, 0.3265, 0.9743, 0.3222, 0.9743, 0.318, 0.6925, 0.3222, 0.6925, 0.3222, 0.9743, 0.318, 0.9743, 0.3142, 0.6925, 0.318, 0.6925, 0.318, 0.9743, 0.3142, 0.9743, 0.3109, 0.6925, 0.3142, 0.6925, 0.3142, 0.9743, 0.3109, 0.9743, 0.3082, 0.6925, 0.3109, 0.6925, 0.3109, 0.9743, 0.3082, 0.9743, 0.5012, 0.9743, 0.5012, 0.6925, 0.5039, 0.6925, 0.5039, 0.9743, 0.4981, 0.9743, 0.4981, 0.6925, 0.5012, 0.6925, 0.5012, 0.9743, 0.4949, 0.9743, 0.4949, 0.6925, 0.4981, 0.6925, 0.4981, 0.9743, 0.4917, 0.9743, 0.4917, 0.6925, 0.4949, 0.6925, 0.4949, 0.9743, 0.4886, 0.9743, 0.4886, 0.6925, 0.4917, 0.6925, 0.4917, 0.9743, 0.4857, 0.9743, 0.4857, 0.6925, 0.4886, 0.6925, 0.4886, 0.9743, 0.3054, 0.9743, 0.3054, 0.6925, 0.3082, 0.6925, 0.3082, 0.9743, 0.3021, 0.9743, 0.3021, 0.6925, 0.3054, 0.6925, 0.3054, 0.9743, 0.2983, 0.9743, 0.2983, 0.6925, 0.3021, 0.6925, 0.3021, 0.9743, 0.2941, 0.9743, 0.2941, 0.6925, 0.2983, 0.6925, 0.2983, 0.9743, 0.2898, 0.9743, 0.2898, 0.6925, 0.2941, 0.6925, 0.2941, 0.9743])
me_cube_001.materials.append(mat_material_001)
me_cube_001.update()

# ---- objects
ob_light = bpy.data.objects.new('Light', light_light)
ob_camera = bpy.data.objects.new('Camera', cam_camera)
ob_board = bpy.data.objects.new('Board', me_cube_001)

# ---- transforms, parenting, visibility, modifiers, constraints
ob_light.location = (4.076, 1.005, 5.904)
ob_light.rotation_euler = (0.6503, 0.05522, 1.866)
ob_light.lock_rotations_4d = False
ob_light.empty_display_type = 'ARROWS'
ob_light.color = (0.0, 0.0, 0.0, 0.0)
ob_light.lineart.crease_threshold = 0.0
ob_camera.location = (7.359, -6.926, 4.958)
ob_camera.rotation_euler = (1.109, 0.0, 0.8149)
ob_camera.lock_rotations_4d = False
ob_camera.empty_display_type = 'ARROWS'
ob_camera.color = (0.0, 0.0, 0.0, 0.0)
ob_camera.display_type = 'WIRE'
ob_camera.lineart.crease_threshold = 0.0
ob_board.location = (0.0, 0.0, -0.01189)
ob_board.scale = (1.0, 1.34, -0.02554)

# ---- collection membership
col_collection.objects.link(ob_light)
col_collection.objects.link(ob_camera)
col_collection.objects.link(ob_board)

# ---- scene / render settings (as saved in the file)
scene.camera = ob_camera
scene.frame_start = 1; scene.frame_end = 250; scene.frame_set(1)
scene.render.engine = 'BLENDER_EEVEE_NEXT'
bpy.context.view_layer.update()
